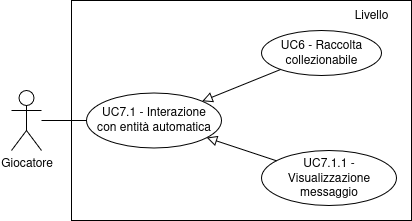

The diagram above was exported from draw.io. Its source (the exported page's mxGraphModel, read from the mxfile embedded in the PNG):
<mxGraphModel dx="2289" dy="818" grid="1" gridSize="10" guides="1" tooltips="1" connect="1" arrows="1" fold="1" page="1" pageScale="1" pageWidth="850" pageHeight="1100" math="0" shadow="0">
  <root>
    <mxCell id="0" />
    <mxCell id="1" parent="0" />
    <mxCell id="2" value="" style="rounded=0;whiteSpace=wrap;html=1;gradientColor=none;" vertex="1" parent="1">
      <mxGeometry x="1270" y="390" width="340" height="220" as="geometry" />
    </mxCell>
    <mxCell id="3" style="rounded=0;orthogonalLoop=1;jettySize=auto;html=1;endArrow=none;startFill=0;" edge="1" source="4" target="6" parent="1">
      <mxGeometry relative="1" as="geometry">
        <mxPoint x="1285" y="510" as="targetPoint" />
      </mxGeometry>
    </mxCell>
    <mxCell id="4" value="Giocatore" style="shape=umlActor;verticalLabelPosition=bottom;verticalAlign=top;html=1;outlineConnect=0;" vertex="1" parent="1">
      <mxGeometry x="1210" y="480" width="30" height="60" as="geometry" />
    </mxCell>
    <mxCell id="5" value="Livello" style="text;html=1;align=center;verticalAlign=middle;whiteSpace=wrap;rounded=0;" vertex="1" parent="1">
      <mxGeometry x="1540" y="390" width="60" height="30" as="geometry" />
    </mxCell>
    <mxCell id="6" value="&lt;div&gt;UC7.1 - Interazione&lt;/div&gt;&lt;div&gt;con entità automatica&lt;/div&gt;" style="ellipse;whiteSpace=wrap;html=1;" vertex="1" parent="1">
      <mxGeometry x="1285" y="482.5" width="135" height="55" as="geometry" />
    </mxCell>
    <mxCell id="7" value="UC7.1.1 - Visualizzazione messaggio" style="ellipse;whiteSpace=wrap;html=1;" vertex="1" parent="1">
      <mxGeometry x="1460" y="540" width="135" height="55" as="geometry" />
    </mxCell>
    <mxCell id="8" value="&lt;div&gt;UC6 - Raccolta&lt;/div&gt;&lt;div&gt;collezionabile&lt;/div&gt;" style="ellipse;whiteSpace=wrap;html=1;" vertex="1" parent="1">
      <mxGeometry x="1460" y="420" width="120" height="45" as="geometry" />
    </mxCell>
    <mxCell id="9" style="rounded=0;orthogonalLoop=1;jettySize=auto;html=1;endArrow=block;endFill=0;endSize=8;" edge="1" source="7" target="6" parent="1">
      <mxGeometry relative="1" as="geometry">
        <mxPoint x="1030" y="567" as="sourcePoint" />
        <mxPoint x="978" y="539" as="targetPoint" />
      </mxGeometry>
    </mxCell>
    <mxCell id="10" style="rounded=0;orthogonalLoop=1;jettySize=auto;html=1;endArrow=block;endFill=0;endSize=8;" edge="1" source="8" target="6" parent="1">
      <mxGeometry relative="1" as="geometry">
        <mxPoint x="1485" y="560" as="sourcePoint" />
        <mxPoint x="1415" y="537" as="targetPoint" />
      </mxGeometry>
    </mxCell>
  </root>
</mxGraphModel>